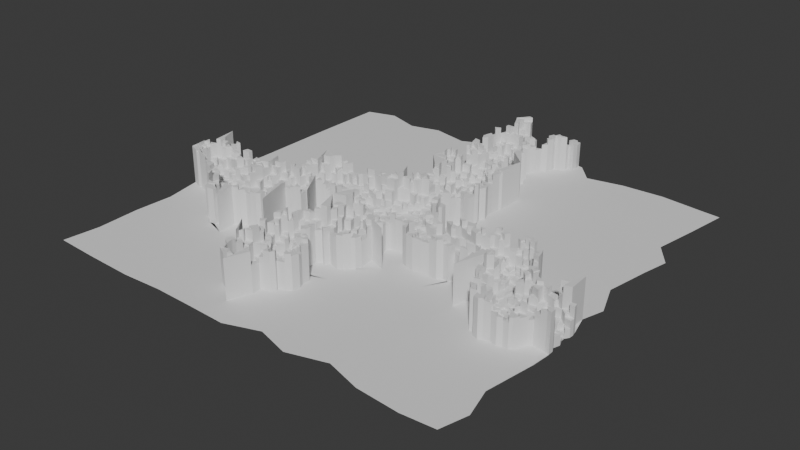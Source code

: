 # Source: cracks.blend  (saved by Blender 4.4.32; exported with 4.5.12 LTS)
import bpy
from mathutils import Matrix  # noqa: F401  (used for matrix-valued properties, if any)

bpy.ops.wm.read_factory_settings(use_empty=True)
scene = bpy.context.scene
scene.name = 'Scene'

# ---- collections
col_collection = bpy.data.collections.new('Collection'); scene.collection.children.link(col_collection)

# ---- node groups
ng_single_crack = bpy.data.node_groups.new('Single Crack', 'GeometryNodeTree')
_s = ng_single_crack.interface.new_socket(name='Curves', in_out='OUTPUT', socket_type='NodeSocketGeometry')
_s = ng_single_crack.interface.new_socket(name='Position', in_out='INPUT', socket_type='NodeSocketVector')
_s = ng_single_crack.interface.new_socket(name='Direction', in_out='INPUT', socket_type='NodeSocketVector')
_s = ng_single_crack.interface.new_socket(name='Length', in_out='INPUT', socket_type='NodeSocketInt')
_s = ng_single_crack.interface.new_socket(name='Seed', in_out='INPUT', socket_type='NodeSocketInt')
_s.default_value = 8
_s.min_value = -10000
_s.max_value = 10000
_N = ng_single_crack.nodes; _L = ng_single_crack.links
n0 = _N.new('NodeGroupOutput'); n0.name = 'Group Output'; n0.location = (1640, -315)
n1 = _N.new('NodeGroupInput'); n1.name = 'Group Input'; n1.location = (-1419, -308)
n2 = _N.new('GeometryNodeRepeatInput'); n2.name = 'Repeat Input'; n2.location = (-747, -194)
n3 = _N.new('GeometryNodeRepeatOutput'); n3.name = 'Repeat Output'; n3.location = (1081, -348)
n3.repeat_items.clear()
_it = n3.repeat_items.new('GEOMETRY', 'Geometry')
_it = n3.repeat_items.new('VECTOR', 'Position')
_it = n3.repeat_items.new('GEOMETRY', 'Points')
n4 = _N.new('GeometryNodeJoinGeometry'); n4.name = 'Join Geometry'; n4.location = (495, -238)
n5 = _N.new('ShaderNodeVectorMath'); n5.name = 'Vector Math'; n5.location = (248, -365)
n6 = _N.new('GeometryNodePoints'); n6.name = 'Points.001'; n6.location = (-1040, -141)
n7 = _N.new('ShaderNodeVectorRotate'); n7.name = 'Vector Rotate'; n7.location = (-183, -360)
n7.rotation_type = 'Z_AXIS'
n8 = _N.new('FunctionNodeRandomValue'); n8.name = 'Random Value'; n8.location = (-453, -568)
n9 = _N.new('ShaderNodeValue'); n9.name = 'Value'; n9.location = (-949, -452)
n9.label = 'Direction Randomness'
n9.width = 211
n9.outputs[0].default_value = 1.4
n10 = _N.new('ShaderNodeMath'); n10.name = 'Math'; n10.location = (-811, -694)
n10.operation = 'MULTIPLY'
n10.inputs[1].default_value = -1.0
n11 = _N.new('GeometryNodeStoreNamedAttribute'); n11.name = 'Store Named Attribute'; n11.location = (580, -571)
n11.data_type = 'FLOAT_VECTOR'
n11.inputs[2].default_value = 'direction'
n12 = _N.new('GeometryNodePointsToCurves'); n12.name = 'Points to Curves'; n12.location = (1353, -293)
n13 = _N.new('GeometryNodeSetPosition'); n13.name = 'Set Position'; n13.location = (841, -513)
n14 = _N.new('ShaderNodeMath'); n14.name = 'Math.001'; n14.location = (-439, -52)
n14.operation = 'SUBTRACT'
n15 = _N.new('ShaderNodeMath'); n15.name = 'Math.002'; n15.location = (-146, -83)
n15.operation = 'DIVIDE'
n16 = _N.new('GeometryNodeStoreNamedAttribute'); n16.name = 'Store Named Attribute.001'; n16.location = (295, -565)
n16.inputs[2].default_value = 't'
n17 = _N.new('FunctionNodeCompare'); n17.name = 'Compare'; n17.location = (-201, -739)
n17.label = 'Going Right'
n18 = _N.new('GeometryNodeStoreNamedAttribute'); n18.name = 'Store Named Attribute.002'; n18.location = (2, -588)
n18.data_type = 'BOOLEAN'
n18.inputs[2].default_value = 'going_left'
n2.pair_with_output(n3)
_L.new(n4.outputs[0], n3.inputs[0])
_L.new(n1.outputs[2], n2.inputs[0])
_L.new(n1.outputs[0], n2.inputs[2])
_L.new(n2.outputs[1], n4.inputs[0])
_L.new(n5.outputs[0], n3.inputs[1])
_L.new(n1.outputs[0], n6.inputs[1])
_L.new(n7.outputs[0], n5.inputs[1])
_L.new(n8.outputs[1], n7.inputs[3])
_L.new(n9.outputs[0], n8.inputs[2])
_L.new(n9.outputs[0], n10.inputs[0])
_L.new(n10.outputs[0], n8.inputs[3])
_L.new(n2.outputs[0], n8.inputs[7])
_L.new(n1.outputs[1], n7.inputs[0])
_L.new(n2.outputs[2], n5.inputs[0])
_L.new(n11.outputs[0], n4.inputs[0])
_L.new(n7.outputs[0], n11.inputs[3])
_L.new(n12.outputs[0], n0.inputs[0])
_L.new(n3.outputs[0], n12.inputs[0])
_L.new(n6.outputs[0], n2.inputs[3])
_L.new(n16.outputs[0], n11.inputs[0])
_L.new(n11.outputs[0], n13.inputs[0])
_L.new(n5.outputs[0], n13.inputs[2])
_L.new(n13.outputs[0], n3.inputs[2])
_L.new(n1.outputs[3], n8.inputs[8])
_L.new(n2.outputs[0], n14.inputs[1])
_L.new(n1.outputs[2], n14.inputs[0])
_L.new(n14.outputs[0], n15.inputs[0])
_L.new(n1.outputs[2], n15.inputs[1])
_L.new(n18.outputs[0], n16.inputs[0])
_L.new(n15.outputs[0], n16.inputs[3])
_L.new(n8.outputs[1], n17.inputs[0])
_L.new(n2.outputs[3], n18.inputs[0])
_L.new(n17.outputs[0], n18.inputs[3])
n0.is_active_output = True
ng_big_crack = bpy.data.node_groups.new('Big Crack', 'GeometryNodeTree')
_s = ng_big_crack.interface.new_socket(name='Curves', in_out='OUTPUT', socket_type='NodeSocketGeometry')
_s = ng_big_crack.interface.new_socket(name='Angle', in_out='INPUT', socket_type='NodeSocketFloat')
_s = ng_big_crack.interface.new_socket(name='Length', in_out='INPUT', socket_type='NodeSocketInt')
_s.default_value = 26
_s = ng_big_crack.interface.new_socket(name='Seed', in_out='INPUT', socket_type='NodeSocketInt')
_s.default_value = 39
_s.min_value = -10000
_s.max_value = 10000
_N = ng_big_crack.nodes; _L = ng_big_crack.links
n0 = _N.new('NodeGroupOutput'); n0.name = 'Group Output'; n0.location = (1617, -154)
n1 = _N.new('NodeGroupInput'); n1.name = 'Group Input'; n1.location = (-2178, -649)
n2 = _N.new('GeometryNodeGroup'); n2.name = 'Group'; n2.location = (-1511, -592)
n2.node_tree = ng_single_crack
n2.inputs[0].default_value = (0.0, 0.0, 0.0)
n3 = _N.new('GeometryNodeJoinGeometry'); n3.name = 'Join Geometry'; n3.location = (705, -207)
n4 = _N.new('GeometryNodeInstanceOnPoints'); n4.name = 'Instance on Points'; n4.location = (345, 448)
n5 = _N.new('GeometryNodeGroup'); n5.name = 'Group.002'; n5.location = (-638, 592)
n5.node_tree = ng_single_crack
n5.inputs[0].default_value = (0.0, 0.0, 0.0)
n5.inputs[1].default_value = (0.0, 1.0, 0.0)
n5.inputs[2].default_value = 4
n5.inputs[3].default_value = 40
n6 = _N.new('GeometryNodeCaptureAttribute'); n6.name = 'Capture Attribute'; n6.location = (-1057, -113)
n6.capture_items.clear()
n7 = _N.new('GeometryNodeInputNamedAttribute'); n7.name = 'Named Attribute'; n7.location = (-1370, -94)
n7.data_type = 'FLOAT_VECTOR'
n7.inputs[0].default_value = 'direction'
n8 = _N.new('FunctionNodeAlignRotationToVector'); n8.name = 'Align Rotation to Vector'; n8.location = (-784, 12)
n8.axis = 'Y'
n9 = _N.new('FunctionNodeRotateRotation'); n9.name = 'Rotate Rotation'; n9.location = (3, 171)
n9.rotation_space = 'LOCAL'
n10 = _N.new('GeometryNodeRemoveAttribute'); n10.name = 'Remove Named Attribute'; n10.location = (905, -196)
n10.inputs[1].default_value = 'direction'
n11 = _N.new('ShaderNodeMath'); n11.name = 'Math'; n11.location = (-631, -233)
n11.operation = 'SUBTRACT'
n12 = _N.new('ShaderNodeMath'); n12.name = 'Math.001'; n12.location = (-467, -156)
n12.operation = 'MULTIPLY'
n12.inputs[1].default_value = -2.0
n13 = _N.new('ShaderNodeMath'); n13.name = 'Math.002'; n13.location = (-296, -123)
n13.operation = 'MULTIPLY'
n13.inputs[1].default_value = 1.471
n14 = _N.new('ShaderNodeCombineXYZ'); n14.name = 'Combine XYZ'; n14.location = (-171, 53)
n15 = _N.new('FunctionNodeRandomValue'); n15.name = 'Random Value.001'; n15.location = (8, 329)
n15.data_type = 'BOOLEAN'
n16 = _N.new('GeometryNodeCaptureAttribute'); n16.name = 'Capture Attribute.001'; n16.location = (-1061, 112)
n16.capture_items.clear()
n17 = _N.new('GeometryNodeInputNamedAttribute'); n17.name = 'Named Attribute.001'; n17.location = (-1333, 129)
n17.inputs[0].default_value = 't'
n18 = _N.new('ShaderNodeMath'); n18.name = 'Math.003'; n18.location = (219, 131)
n18.operation = 'MULTIPLY'
n18.inputs[1].default_value = 1.9
n19 = _N.new('ShaderNodeMath'); n19.name = 'Math.004'; n19.location = (-212, 256)
n19.operation = 'SUBTRACT'
n19.inputs[0].default_value = 1.0
n20 = _N.new('GeometryNodeRemoveAttribute'); n20.name = 'Remove Named Attribute.001'; n20.location = (1127, -189)
n20.inputs[1].default_value = 't'
n21 = _N.new('GeometryNodeInputNamedAttribute'); n21.name = 'Named Attribute.002'; n21.location = (-1341, 296)
n21.data_type = 'BOOLEAN'
n21.inputs[0].default_value = 'going_left'
n22 = _N.new('GeometryNodeCaptureAttribute'); n22.name = 'Capture Attribute.002'; n22.location = (-855, 215)
n22.capture_items.clear()
n23 = _N.new('GeometryNodeRemoveAttribute'); n23.name = 'Remove Named Attribute.002'; n23.location = (1337, -196)
n23.inputs[1].default_value = 'going_left'
n24 = _N.new('ShaderNodeVectorRotate'); n24.name = 'Vector Rotate'; n24.location = (-1792, -440)
n24.rotation_type = 'Z_AXIS'
n25 = _N.new('ShaderNodeCombineXYZ'); n25.name = 'Combine XYZ.001'; n25.location = (-2049, -430)
n25.inputs[1].default_value = 1.0
n26 = _N.new('GeometryNodeRealizeInstances'); n26.name = 'Realize Instances'; n26.location = (525, 116)
_L.new(n3.outputs[0], n10.inputs[0])
_L.new(n20.outputs[0], n23.inputs[0])
_L.new(n19.outputs[0], n15.inputs[6])
_L.new(n12.outputs[0], n13.inputs[0])
_L.new(n15.outputs[3], n4.inputs[1])
_L.new(n17.outputs[0], n16.inputs[1])
_L.new(n16.outputs[1], n18.inputs[0])
_L.new(n16.outputs[1], n19.inputs[1])
_L.new(n7.outputs[0], n6.inputs[1])
_L.new(n22.outputs[1], n11.inputs[0])
_L.new(n26.outputs[0], n3.inputs[0])
_L.new(n6.outputs[1], n8.inputs[2])
_L.new(n16.outputs[0], n22.inputs[0])
_L.new(n21.outputs[0], n22.inputs[1])
_L.new(n13.outputs[0], n14.inputs[2])
_L.new(n5.outputs[0], n4.inputs[2])
_L.new(n8.outputs[0], n9.inputs[0])
_L.new(n10.outputs[0], n20.inputs[0])
_L.new(n2.outputs[0], n3.inputs[0])
_L.new(n9.outputs[0], n4.inputs[5])
_L.new(n18.outputs[0], n4.inputs[6])
_L.new(n14.outputs[0], n9.inputs[1])
_L.new(n22.outputs[0], n4.inputs[0])
_L.new(n6.outputs[0], n16.inputs[0])
_L.new(n11.outputs[0], n12.inputs[0])
_L.new(n2.outputs[0], n6.inputs[0])
_L.new(n23.outputs[0], n0.inputs[0])
_L.new(n1.outputs[1], n2.inputs[2])
_L.new(n1.outputs[2], n2.inputs[3])
_L.new(n25.outputs[0], n24.inputs[0])
_L.new(n1.outputs[0], n24.inputs[3])
_L.new(n24.outputs[0], n2.inputs[1])
_L.new(n4.outputs[0], n26.inputs[0])
n0.is_active_output = True
ng_geometry_nodes = bpy.data.node_groups.new('Geometry Nodes', 'GeometryNodeTree')
_s = ng_geometry_nodes.interface.new_socket(name='Geometry', in_out='OUTPUT', socket_type='NodeSocketGeometry')
_s = ng_geometry_nodes.interface.new_socket(name='Geometry', in_out='INPUT', socket_type='NodeSocketGeometry')
ng_geometry_nodes.is_modifier = True
_N = ng_geometry_nodes.nodes; _L = ng_geometry_nodes.links
n0 = _N.new('NodeGroupOutput'); n0.name = 'Group Output'; n0.location = (1433, -210)
n1 = _N.new('GeometryNodeGroup'); n1.name = 'Group.001'; n1.location = (30, -273)
n1.node_tree = ng_big_crack
n1.inputs[0].default_value = 1.9
n1.inputs[1].default_value = 24
n1.inputs[2].default_value = 45
n2 = _N.new('GeometryNodeGroup'); n2.name = 'Group.002'; n2.location = (37, -40)
n2.node_tree = ng_big_crack
n2.inputs[0].default_value = 0.0
n2.inputs[1].default_value = 26
n2.inputs[2].default_value = 39
n3 = _N.new('GeometryNodeJoinGeometry'); n3.name = 'Join Geometry'; n3.location = (484, -342)
n4 = _N.new('GeometryNodeGroup'); n4.name = 'Group.003'; n4.location = (35, -735)
n4.node_tree = ng_big_crack
n4.inputs[0].default_value = 4.4
n4.inputs[1].default_value = 26
n4.inputs[2].default_value = -5
n5 = _N.new('GeometryNodeGroup'); n5.name = 'Group.004'; n5.location = (30, -508)
n5.node_tree = ng_big_crack
n5.inputs[0].default_value = 2.4
n5.inputs[1].default_value = 16
n5.inputs[2].default_value = 52
n6 = _N.new('NodeFrame'); n6.name = 'Frame'; n6.location = (-1766, 720)
n6.label = 'Crack Curves'
n6.width = 654
n7 = _N.new('GeometryNodeMeshGrid'); n7.name = 'Grid'; n7.location = (-2195, -437)
n8 = _N.new('FunctionNodeInputInt'); n8.name = 'Integer'; n8.location = (-2636, -537)
n8.label = 'Resolution'
n8.integer = 110
n8.outputs[0].default_value = 0
n9 = _N.new('ShaderNodeValue'); n9.name = 'Value'; n9.location = (-2658, -375)
n9.label = 'Scale'
n9.outputs[0].default_value = 33.3
n10 = _N.new('GeometryNodeSetPosition'); n10.name = 'Set Position'; n10.location = (-1709, -474)
n11 = _N.new('ShaderNodeCombineXYZ'); n11.name = 'Combine XYZ'; n11.location = (-2268, -919)
n12 = _N.new('FunctionNodeRandomValue'); n12.name = 'Random Value'; n12.location = (-2645, -711)
n12.inputs[2].default_value = -1.0
n13 = _N.new('FunctionNodeRandomValue'); n13.name = 'Random Value.001'; n13.location = (-2633, -955)
n13.inputs[2].default_value = -1.0
n13.inputs[8].default_value = 1
n14 = _N.new('ShaderNodeVectorMath'); n14.name = 'Vector Math'; n14.location = (-1931, -607)
n14.operation = 'SCALE'
n15 = _N.new('GeometryNodeMergeByDistance'); n15.name = 'Merge by Distance'; n15.location = (-1499, -473)
n16 = _N.new('GeometryNodeProximity'); n16.name = 'Geometry Proximity'; n16.location = (-721, -278)
n16.target_element = 'POINTS'
n17 = _N.new('GeometryNodeCurveToMesh'); n17.name = 'Curve to Mesh'; n17.location = (-605, 236)
n18 = _N.new('GeometryNodeCurvePrimitiveCircle'); n18.name = 'Curve Circle'; n18.location = (-832, 38)
n18.inputs[0].default_value = 10
n18.inputs[4].default_value = 0.0
n19 = _N.new('GeometryNodeForeachGeometryElementInput'); n19.name = 'For Each Geometry Element Input'; n19.location = (129, -467)
n20 = _N.new('GeometryNodeForeachGeometryElementOutput'); n20.name = 'For Each Geometry Element Output'; n20.location = (1375, -537)
n20.domain = 'FACE'
n21 = _N.new('GeometryNodeExtrudeMesh'); n21.name = 'Extrude Mesh'; n21.location = (1063, -553)
n21.inputs[4].default_value = False
n22 = _N.new('GeometryNodeInputPosition'); n22.name = 'Position'; n22.location = (-992, -441)
n23 = _N.new('GeometryNodeTransform'); n23.name = 'Transform Geometry'; n23.location = (-1130, -567)
n24 = _N.new('ShaderNodeMath'); n24.name = 'Math.002'; n24.location = (-1718, -692)
n24.operation = 'DIVIDE'
n24.inputs[0].default_value = 1.0
n25 = _N.new('ShaderNodeMath'); n25.name = 'Math.003'; n25.location = (-2278, -690)
n25.operation = 'DIVIDE'
n25.inputs[0].default_value = -0.2
n26 = _N.new('GeometryNodeDeleteGeometry'); n26.name = 'Delete Geometry'; n26.location = (-239, -508)
n27 = _N.new('FunctionNodeCompare'); n27.name = 'Compare'; n27.location = (-512, -554)
n28 = _N.new('ShaderNodeValue'); n28.name = 'Value.001'; n28.location = (-539, -119)
n28.label = 'Distance'
n28.outputs[0].default_value = 1.7
n29 = _N.new('ShaderNodeMath'); n29.name = 'Math'; n29.location = (-214, -197)
n29.operation = 'DIVIDE'
n30 = _N.new('ShaderNodeMath'); n30.name = 'Math.001'; n30.location = (43, -155)
n30.operation = 'MINIMUM'
n30.inputs[1].default_value = 1.0
n31 = _N.new('ShaderNodeMath'); n31.name = 'Math.004'; n31.location = (337, -236)
n31.operation = 'POWER'
n31.inputs[1].default_value = 2.5
n32 = _N.new('ShaderNodeMath'); n32.name = 'Math.005'; n32.location = (598, -276)
n32.operation = 'MULTIPLY'
n32.inputs[1].default_value = 5.0
n33 = _N.new('ShaderNodeMath'); n33.name = 'Math.006'; n33.location = (860, -259)
n33.operation = 'SMOOTH_MIN'
n33.inputs[1].default_value = 2.9
n33.inputs[2].default_value = 2.2
n34 = _N.new('GeometryNodeMergeByDistance'); n34.name = 'Merge by Distance.001'; n34.location = (-436, -764)
n34.inputs[2].default_value = 2.9
n35 = _N.new('FunctionNodeBooleanMath'); n35.name = 'Boolean Math'; n35.location = (291, -732)
n35.operation = 'NOT'
n36 = _N.new('GeometryNodeInputNamedAttribute'); n36.name = 'Named Attribute'; n36.location = (-630, 236)
n36.inputs[0].default_value = 'radius'
n37 = _N.new('GeometryNodeSwitch'); n37.name = 'Switch'; n37.location = (-630, 236)
n37.input_type = 'FLOAT'
n37.inputs[1].default_value = 1.0
n19.pair_with_output(n20)
n1.parent = n6
n2.parent = n6
n3.parent = n6
n4.parent = n6
n5.parent = n6
_L.new(n2.outputs[0], n3.inputs[0])
_L.new(n1.outputs[0], n3.inputs[0])
_L.new(n4.outputs[0], n3.inputs[0])
_L.new(n5.outputs[0], n3.inputs[0])
_L.new(n8.outputs[0], n7.inputs[2])
_L.new(n8.outputs[0], n7.inputs[3])
_L.new(n7.outputs[0], n10.inputs[0])
_L.new(n14.outputs[0], n10.inputs[3])
_L.new(n12.outputs[1], n11.inputs[0])
_L.new(n13.outputs[1], n11.inputs[1])
_L.new(n11.outputs[0], n14.inputs[0])
_L.new(n10.outputs[0], n15.inputs[0])
_L.new(n3.outputs[0], n17.inputs[0])
_L.new(n18.outputs[0], n17.inputs[1])
_L.new(n17.outputs[0], n16.inputs[0])
_L.new(n19.outputs[1], n21.inputs[0])
_L.new(n21.outputs[0], n20.inputs[1])
_L.new(n22.outputs[0], n16.inputs[2])
_L.new(n20.outputs[2], n0.inputs[0])
_L.new(n15.outputs[0], n23.inputs[0])
_L.new(n9.outputs[0], n23.inputs[3])
_L.new(n8.outputs[0], n24.inputs[1])
_L.new(n24.outputs[0], n15.inputs[2])
_L.new(n25.outputs[0], n14.inputs[3])
_L.new(n8.outputs[0], n25.inputs[1])
_L.new(n34.outputs[0], n26.inputs[0])
_L.new(n16.outputs[1], n27.inputs[0])
_L.new(n27.outputs[0], n26.inputs[1])
_L.new(n28.outputs[0], n27.inputs[1])
_L.new(n16.outputs[1], n29.inputs[0])
_L.new(n28.outputs[0], n29.inputs[1])
_L.new(n29.outputs[0], n30.inputs[0])
_L.new(n33.outputs[0], n21.inputs[3])
_L.new(n30.outputs[0], n31.inputs[0])
_L.new(n31.outputs[0], n32.inputs[0])
_L.new(n32.outputs[0], n33.inputs[0])
_L.new(n23.outputs[0], n34.inputs[0])
_L.new(n34.outputs[0], n19.inputs[0])
_L.new(n27.outputs[0], n34.inputs[1])
_L.new(n27.outputs[0], n35.inputs[0])
_L.new(n35.outputs[0], n21.inputs[1])
_L.new(n36.outputs[1], n37.inputs[0])
_L.new(n36.outputs[0], n37.inputs[2])
_L.new(n37.outputs[0], n17.inputs[2])
n0.is_active_output = True

# ---- world
world_world = bpy.data.worlds.new('World'); scene.world = world_world
world_world.use_nodes = True; world_world.node_tree.nodes.clear()
_N = world_world.node_tree.nodes; _L = world_world.node_tree.links
n0 = _N.new('ShaderNodeOutputWorld'); n0.name = 'World Output'; n0.location = (300, 300)
n1 = _N.new('ShaderNodeBackground'); n1.name = 'Background'; n1.location = (10, 300)
n1.inputs[0].default_value = (0.05088, 0.05088, 0.05088, 1.0)
_L.new(n1.outputs[0], n0.inputs[0])
n0.is_active_output = True
world_world.color = (0.05088, 0.05088, 0.05088)
world_world.sun_shadow_jitter_overblur = 0.0

# ---- meshes
me_plane = bpy.data.meshes.new('Plane')
me_plane.from_pydata([(-1.0, -1.0, 0.0), (1.0, -1.0, 0.0), (-1.0, 1.0, 0.0), (1.0, 1.0, 0.0)], [], [(0, 1, 3, 2)])
_uv = me_plane.uv_layers.new(name='UVMap')
_uv.uv.foreach_set('vector', [0.0, 0.0, 1.0, 0.0, 1.0, 1.0, 0.0, 1.0])
me_plane.update()

# ---- objects
ob_plane = bpy.data.objects.new('Plane', me_plane)

# ---- transforms, parenting, visibility, modifiers, constraints
ob_plane.location = (0.0, 0.0, 0.0)
_m = ob_plane.modifiers.new('GeometryNodes', 'NODES')
_m.node_group = ng_geometry_nodes

# ---- collection membership
col_collection.objects.link(ob_plane)

# ---- scene / render settings (as saved in the file)
scene.frame_start = 1; scene.frame_end = 250; scene.frame_set(1)
scene.render.engine = 'BLENDER_EEVEE_NEXT'
bpy.context.view_layer.update()

# ---- added for rendering (the .blend has no active camera and no usable light): camera, sun
cam_auto = bpy.data.cameras.new('AutoCamera')
cam_auto.lens = 50.0
cam_auto.sensor_width = 36.0
cam_auto.clip_end = 1000.0
ob_auto_camera = bpy.data.objects.new('AutoCamera', cam_auto)
scene.collection.objects.link(ob_auto_camera)
ob_auto_camera.location = (43.3177, -51.1998, 34.454)
ob_auto_camera.rotation_euler = (1.09748, -7.21219e-08, 0.694738)
scene.camera = ob_auto_camera
light_auto_sun = bpy.data.lights.new('AutoSun', 'SUN')
light_auto_sun.energy = 3.0
light_auto_sun.angle = 0.0523599
ob_auto_sun = bpy.data.objects.new('AutoSun', light_auto_sun)
scene.collection.objects.link(ob_auto_sun)
ob_auto_sun.rotation_euler = (0.872665, 0.174533, 0.523599)
bpy.context.view_layer.update()
